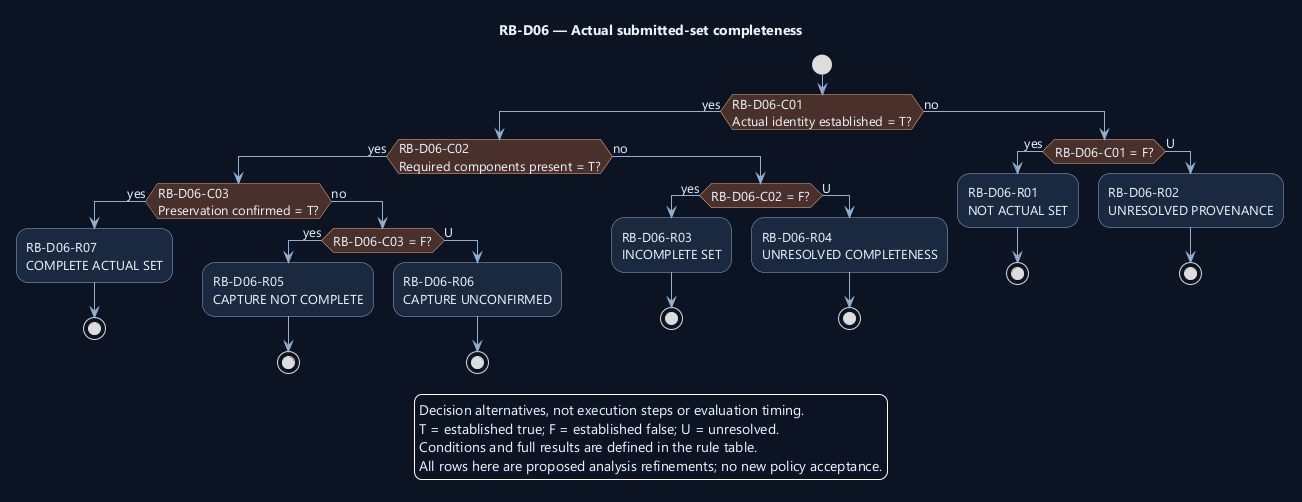

The diagram above was rendered by PlantUML. Its source (embedded in the PNG):
@startuml
' OWNER-MVP-2026-11-04 review: MVP core / cross-cutting. Core presentation/application/files or shared authority/recovery invariant remains applicable.
skinparam backgroundColor #0D1525
skinparam defaultFontColor #EDF4FF
skinparam defaultFontName Segoe UI
skinparam defaultFontSize 13
skinparam shadowing false
skinparam ArrowColor #91AED1
skinparam activityBackgroundColor #1A2940
skinparam activityBorderColor #91AED1
skinparam activityDiamondBackgroundColor #4A302B
skinparam activityDiamondBorderColor #F1AD8A

title RB-D06 — Actual submitted-set completeness
start
if (RB-D06-C01\nActual identity established = T?) then (yes)
if (RB-D06-C02\nRequired components present = T?) then (yes)
if (RB-D06-C03\nPreservation confirmed = T?) then (yes)
:RB-D06-R07\nCOMPLETE ACTUAL SET;
stop
else (no)
if (RB-D06-C03 = F?) then (yes)
:RB-D06-R05\nCAPTURE NOT COMPLETE;
stop
else (U)
:RB-D06-R06\nCAPTURE UNCONFIRMED;
stop
endif
endif
else (no)
if (RB-D06-C02 = F?) then (yes)
:RB-D06-R03\nINCOMPLETE SET;
stop
else (U)
:RB-D06-R04\nUNRESOLVED COMPLETENESS;
stop
endif
endif
else (no)
if (RB-D06-C01 = F?) then (yes)
:RB-D06-R01\nNOT ACTUAL SET;
stop
else (U)
:RB-D06-R02\nUNRESOLVED PROVENANCE;
stop
endif
endif
legend bottom
Decision alternatives, not execution steps or evaluation timing.
T = established true; F = established false; U = unresolved.
Conditions and full results are defined in the rule table.
All rows here are proposed analysis refinements; no new policy acceptance.
endlegend
@enduml